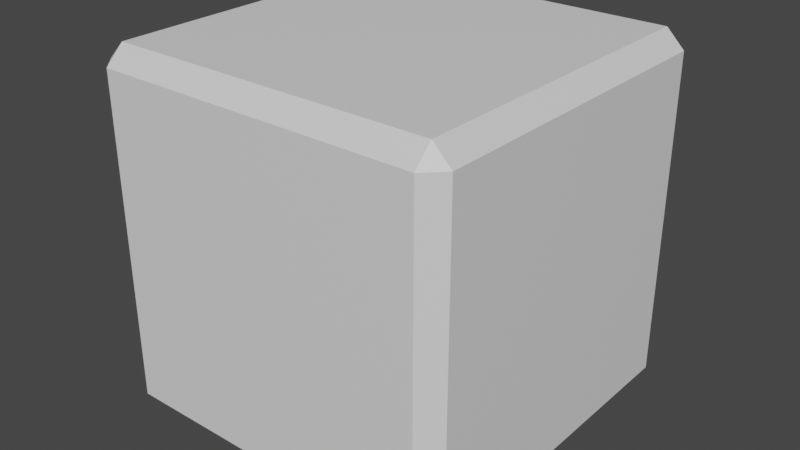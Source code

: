 # Source: Field.blend  (saved by Blender 2.80.75; exported with 4.5.12 LTS)
import bpy
from mathutils import Matrix  # noqa: F401  (used for matrix-valued properties, if any)

bpy.ops.wm.read_factory_settings(use_empty=True)
scene = bpy.context.scene
scene.name = 'Scene'

# ---- collections
col_collection = bpy.data.collections.new('Collection'); scene.collection.children.link(col_collection)

# ---- materials (node trees are filled in below, after node groups)
mat_faces = bpy.data.materials.new('Faces')
mat_faces.use_transparent_shadow = False
mat_edges = bpy.data.materials.new('Edges')
mat_edges.use_transparent_shadow = False

# ---- material node trees
mat_faces.use_nodes = True; mat_faces.node_tree.nodes.clear()
_N = mat_faces.node_tree.nodes; _L = mat_faces.node_tree.links
n0 = _N.new('ShaderNodeOutputMaterial'); n0.name = 'Material Output'; n0.location = (300, 300)
n1 = _N.new('ShaderNodeBsdfPrincipled'); n1.name = 'Principled BSDF'; n1.location = (10, 300)
n1.distribution = 'GGX'
n1.subsurface_method = 'BURLEY'
n1.inputs[3].default_value = 1.45
n1.inputs[27].default_value = (0.0, 0.0, 0.0, 1.0)
n1.inputs[28].default_value = 1.0
_L.new(n1.outputs[0], n0.inputs[0])
n0.is_active_output = True
mat_edges.use_nodes = True; mat_edges.node_tree.nodes.clear()
_N = mat_edges.node_tree.nodes; _L = mat_edges.node_tree.links
n0 = _N.new('ShaderNodeOutputMaterial'); n0.name = 'Material Output'; n0.location = (300, 300)
n1 = _N.new('ShaderNodeBsdfPrincipled'); n1.name = 'Principled BSDF'; n1.location = (10, 300)
n1.distribution = 'GGX'
n1.subsurface_method = 'BURLEY'
n1.inputs[3].default_value = 1.45
n1.inputs[27].default_value = (0.0, 0.0, 0.0, 1.0)
n1.inputs[28].default_value = 1.0
_L.new(n1.outputs[0], n0.inputs[0])
n0.is_active_output = True

# ---- world
world_world = bpy.data.worlds.new('World'); scene.world = world_world
world_world.use_nodes = True; world_world.node_tree.nodes.clear()
_N = world_world.node_tree.nodes; _L = world_world.node_tree.links
n0 = _N.new('ShaderNodeOutputWorld'); n0.name = 'World Output'; n0.location = (300, 300)
n1 = _N.new('ShaderNodeBackground'); n1.name = 'Background'; n1.location = (10, 300)
n1.inputs[0].default_value = (0.05088, 0.05088, 0.05088, 1.0)
_L.new(n1.outputs[0], n0.inputs[0])
n0.is_active_output = True
world_world.color = (0.05088, 0.05088, 0.05088)
world_world.use_sun_shadow = False
world_world.sun_shadow_jitter_overblur = 0.0

# ---- meshes
me_cube_001 = bpy.data.meshes.new('Cube.001')
me_cube_001.from_pydata([(-0.9, -1.0, 0.9), (-0.9, -0.9, 1.0), (-1.0, -0.9, 0.9), (-0.9, 0.9, 1.0), (-0.9, 1.0, 0.9), (-1.0, 0.9, 0.9), (-0.9, -1.0, -0.9), (-1.0, -0.9, -0.9), (-0.9, -0.9, -1.0), (-0.9, 1.0, -0.9), (-0.9, 0.9, -1.0), (-1.0, 0.9, -0.9), (0.9, -1.0, 0.9), (1.0, -0.9, 0.9), (0.9, -0.9, 1.0), (0.9, 1.0, 0.9), (0.9, 0.9, 1.0), (1.0, 0.9, 0.9), (0.9, -1.0, -0.9), (0.9, -0.9, -1.0), (1.0, -0.9, -0.9), (0.9, 1.0, -0.9), (1.0, 0.9, -0.9), (0.9, 0.9, -1.0)], [], [(14, 16, 3, 1), (20, 22, 17, 13), (21, 9, 4, 15), (2, 5, 11, 7), (8, 10, 23, 19), (0, 1, 2), (3, 4, 5), (6, 7, 8), (9, 10, 11), (12, 13, 14), (15, 16, 17), (18, 19, 20), (21, 22, 23), (6, 0, 2, 7), (1, 3, 5, 2), (4, 9, 11, 5), (10, 8, 7, 11), (18, 6, 8, 19), (9, 21, 23, 10), (22, 20, 19, 23), (12, 18, 20, 13), (21, 15, 17, 22), (16, 14, 13, 17), (0, 12, 14, 1), (15, 4, 3, 16), (6, 18, 12, 0)])
_uv = me_cube_001.uv_layers.new(name='UVMap')
_uv.uv.foreach_set('vector', [0.9999, 0.0001001, 0.9999, 0.9999, 9.996e-05, 0.9999, 0.0001001, 9.996e-05, 0.9999, 9.99e-05, 0.9999, 0.9999, 9.99e-05, 0.9999, 9.99e-05, 0.0001001, 0.0001001, 0.0001001, 0.9999, 9.998e-05, 0.9999, 0.9999, 9.998e-05, 0.9999, 0.9999, 9.99e-05, 0.9999, 0.9999, 9.996e-05, 0.9999, 0.0001001, 0.0001001, 0.9999, 0.0001001, 0.9999, 0.9999, 9.998e-05, 0.9999, 0.0001001, 9.998e-05, 0.00868, 0.01161, 0.0421, 0.01161, 0.0421, 0.04503, 0.00868, 0.01161, 0.0421, 0.01161, 0.0421, 0.04503, 0.00868, 0.01161, 0.0421, 0.01161, 0.0421, 0.04503, 0.00868, 0.01161, 0.0421, 0.01161, 0.0421, 0.04503, 0.00868, 0.01161, 0.0421, 0.01161, 0.0421, 0.04503, 0.00868, 0.01161, 0.0421, 0.01161, 0.0421, 0.04503, 0.00868, 0.01161, 0.0421, 0.01161, 0.0421, 0.04503, 0.00868, 0.01161, 0.0421, 0.01161, 0.0421, 0.04503, 0.00868, 0.01161, 0.0421, 0.01161, 0.0421, 0.04503, 0.00868, 0.04503, 0.00868, 0.01161, 0.0421, 0.01161, 0.0421, 0.04503, 0.00868, 0.04503, 0.00868, 0.01161, 0.0421, 0.01161, 0.0421, 0.04503, 0.00868, 0.04503, 0.00868, 0.01161, 0.0421, 0.01161, 0.0421, 0.04503, 0.00868, 0.04503, 0.00868, 0.01161, 0.0421, 0.01161, 0.0421, 0.04503, 0.00868, 0.04503, 0.00868, 0.01161, 0.0421, 0.01161, 0.0421, 0.04503, 0.00868, 0.04503, 0.00868, 0.01161, 0.0421, 0.01161, 0.0421, 0.04503, 0.00868, 0.04503, 0.00868, 0.01161, 0.0421, 0.01161, 0.0421, 0.04503, 0.00868, 0.04503, 0.00868, 0.01161, 0.0421, 0.01161, 0.0421, 0.04503, 0.00868, 0.04503, 0.00868, 0.01161, 0.0421, 0.01161, 0.0421, 0.04503, 0.00868, 0.04503, 0.00868, 0.01161, 0.0421, 0.01161, 0.0421, 0.04503, 0.00868, 0.04503, 0.00868, 0.01161, 0.0421, 0.01161, 0.0421, 0.04503, 0.00868, 0.04503, 0.9999, 0.9999, 0.0001, 0.9999, 0.0001, 0.0001, 0.9999, 0.0001])
me_cube_001.materials.append(mat_faces)
me_cube_001.materials.append(mat_edges)
me_cube_001.use_remesh_preserve_volume = False
me_cube_001.use_remesh_preserve_attributes = False
me_cube_001.use_mirror_vertex_groups = False
me_cube_001.update()

# ---- objects
ob_cube = bpy.data.objects.new('Cube', me_cube_001)

# ---- transforms, parenting, visibility, modifiers, constraints
ob_cube.location = (0.0, 0.0, 0.0)
ob_cube.rotation_euler = (1.571, -0.0, 0.0)
ob_cube.lineart.crease_threshold = 0.0

# ---- collection membership
col_collection.objects.link(ob_cube)

# ---- scene / render settings (as saved in the file)
scene.frame_start = 1; scene.frame_end = 250; scene.frame_set(1)
scene.render.engine = 'BLENDER_EEVEE_NEXT'
scene.cycles.use_denoising = False
scene.cycles.samples = 128
scene.cycles.sampling_pattern = 'TABULATED_SOBOL'
scene.cycles.use_adaptive_sampling = False
scene.cycles.use_light_tree = False
scene.view_settings.view_transform = 'Filmic'
bpy.context.view_layer.update()

# ---- added for rendering (the .blend has no active camera and no usable light): camera, sun
cam_auto = bpy.data.cameras.new('AutoCamera')
cam_auto.lens = 50.0
cam_auto.sensor_width = 36.0
cam_auto.clip_end = 1000.0
ob_auto_camera = bpy.data.objects.new('AutoCamera', cam_auto)
scene.collection.objects.link(ob_auto_camera)
ob_auto_camera.location = (3.20507, -3.84609, 2.56406)
ob_auto_camera.rotation_euler = (1.09748, -7.21219e-08, 0.694738)
scene.camera = ob_auto_camera
light_auto_sun = bpy.data.lights.new('AutoSun', 'SUN')
light_auto_sun.energy = 3.0
light_auto_sun.angle = 0.0523599
ob_auto_sun = bpy.data.objects.new('AutoSun', light_auto_sun)
scene.collection.objects.link(ob_auto_sun)
ob_auto_sun.rotation_euler = (0.872665, 0.174533, 0.523599)
bpy.context.view_layer.update()
